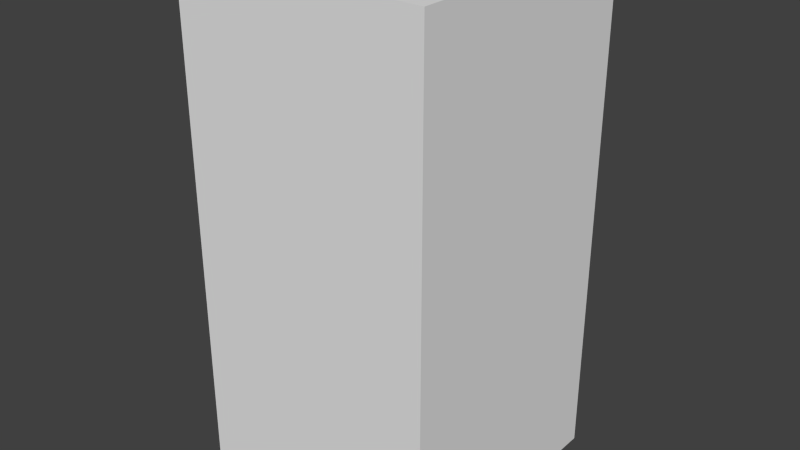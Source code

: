 # Source: blueNoFive.blend  (saved by Blender 2.68.0; exported with 4.5.12 LTS)
import bpy
from mathutils import Matrix  # noqa: F401  (used for matrix-valued properties, if any)

bpy.ops.wm.read_factory_settings(use_empty=True)
scene = bpy.context.scene
scene.name = 'Scene'

# ---- collections
col_collection_1 = bpy.data.collections.new('Collection 1'); scene.collection.children.link(col_collection_1)

# ---- world
world_world = bpy.data.worlds.new('World'); scene.world = world_world
world_world.color = (0.05088, 0.05088, 0.05088)
world_world.use_sun_shadow = False
world_world.sun_shadow_jitter_overblur = 0.0
world_world.cycles.sampling_method = 'MANUAL'
world_world.cycles.sample_map_resolution = 256

# ---- meshes
me_bluenofive = bpy.data.meshes.new('blueNoFive')
me_bluenofive.from_pydata([(-0.5, -0.5, -1.0), (-0.5, 0.5, -1.0), (0.5, 0.5, -1.0), (0.5, -0.5, -1.0), (-0.5, -0.5, 1.0), (-0.5, 0.5, 1.0), (0.5, 0.5, 1.0), (0.5, -0.5, 1.0)], [], [(4, 5, 1, 0), (5, 6, 2, 1), (6, 7, 3, 2), (7, 4, 0, 3), (0, 1, 2, 3), (7, 6, 5, 4)])
me_bluenofive.use_remesh_preserve_volume = False
me_bluenofive.use_remesh_preserve_attributes = False
me_bluenofive.use_mirror_vertex_groups = False
me_bluenofive.update()

# ---- objects
ob_bluenofive = bpy.data.objects.new('blueNoFive', me_bluenofive)

# ---- transforms, parenting, visibility, modifiers, constraints
ob_bluenofive.location = (0.0, 0.0, 0.0)
ob_bluenofive.lineart.crease_threshold = 0.0

# ---- collection membership
col_collection_1.objects.link(ob_bluenofive)

# ---- scene / render settings (as saved in the file)
scene.frame_start = 1; scene.frame_end = 250; scene.frame_set(1)
scene.render.engine = 'BLENDER_EEVEE_NEXT'
scene.render.image_settings.color_mode = 'RGB'
scene.render.image_settings.compression = 90
scene.render.resolution_percentage = 50
scene.render.dither_intensity = 0.0
scene.cycles.use_denoising = False
scene.cycles.samples = 10
scene.cycles.sampling_pattern = 'TABULATED_SOBOL'
scene.cycles.light_sampling_threshold = 0.0
scene.cycles.use_adaptive_sampling = False
scene.cycles.use_light_tree = False
scene.cycles.blur_glossy = 0.0
scene.cycles.volume_bounces = 1
scene.cycles.pixel_filter_type = 'GAUSSIAN'
scene.cycles.sample_clamp_indirect = 0.0
scene.view_settings.view_transform = 'Standard'
bpy.context.view_layer.update()

# ---- added for rendering (the .blend has no active camera and no usable light): camera, sun
cam_auto = bpy.data.cameras.new('AutoCamera')
cam_auto.lens = 50.0
cam_auto.sensor_width = 36.0
cam_auto.clip_end = 1000.0
ob_auto_camera = bpy.data.objects.new('AutoCamera', cam_auto)
scene.collection.objects.link(ob_auto_camera)
ob_auto_camera.location = (2.26633, -2.71959, 1.81306)
ob_auto_camera.rotation_euler = (1.09748, -7.21219e-08, 0.694738)
scene.camera = ob_auto_camera
light_auto_sun = bpy.data.lights.new('AutoSun', 'SUN')
light_auto_sun.energy = 3.0
light_auto_sun.angle = 0.0523599
ob_auto_sun = bpy.data.objects.new('AutoSun', light_auto_sun)
scene.collection.objects.link(ob_auto_sun)
ob_auto_sun.rotation_euler = (0.872665, 0.174533, 0.523599)
bpy.context.view_layer.update()
